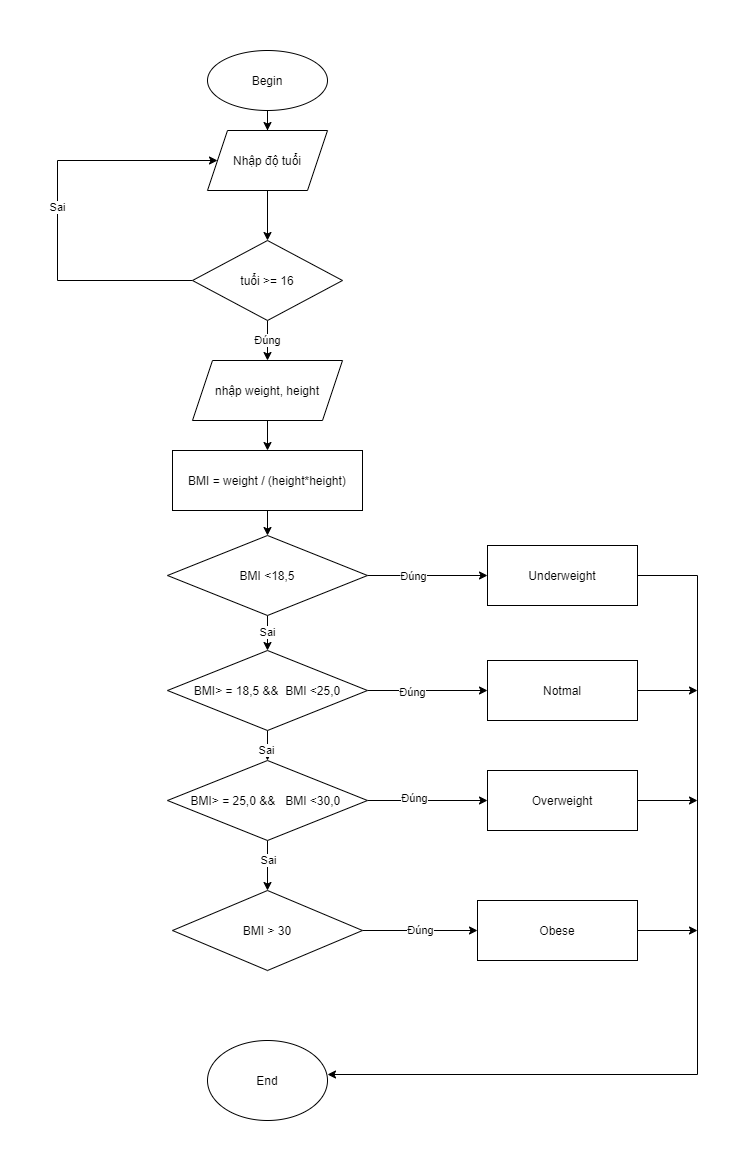

The diagram above was exported from draw.io. Its source (the exported page's mxGraphModel, read from the mxfile embedded in the PNG):
<mxGraphModel dx="942" dy="582" grid="1" gridSize="10" guides="1" tooltips="1" connect="1" arrows="1" fold="1" page="1" pageScale="1" pageWidth="827" pageHeight="1169" math="0" shadow="0">
  <root>
    <mxCell id="WIyWlLk6GJQsqaUBKTNV-0" />
    <mxCell id="WIyWlLk6GJQsqaUBKTNV-1" parent="WIyWlLk6GJQsqaUBKTNV-0" />
    <mxCell id="fXGK4bhKfs8fGp2EAQ0V-4" value="" style="edgeStyle=orthogonalEdgeStyle;rounded=0;orthogonalLoop=1;jettySize=auto;html=1;" parent="WIyWlLk6GJQsqaUBKTNV-1" source="fXGK4bhKfs8fGp2EAQ0V-0" target="fXGK4bhKfs8fGp2EAQ0V-3" edge="1">
      <mxGeometry relative="1" as="geometry" />
    </mxCell>
    <mxCell id="fXGK4bhKfs8fGp2EAQ0V-0" value="&lt;font style=&quot;vertical-align: inherit&quot;&gt;&lt;font style=&quot;vertical-align: inherit&quot;&gt;Begin&lt;/font&gt;&lt;/font&gt;" style="ellipse;whiteSpace=wrap;html=1;" parent="WIyWlLk6GJQsqaUBKTNV-1" vertex="1">
      <mxGeometry x="270" y="20" width="120" height="60" as="geometry" />
    </mxCell>
    <mxCell id="fXGK4bhKfs8fGp2EAQ0V-6" value="" style="edgeStyle=orthogonalEdgeStyle;rounded=0;orthogonalLoop=1;jettySize=auto;html=1;" parent="WIyWlLk6GJQsqaUBKTNV-1" source="fXGK4bhKfs8fGp2EAQ0V-3" target="fXGK4bhKfs8fGp2EAQ0V-5" edge="1">
      <mxGeometry relative="1" as="geometry" />
    </mxCell>
    <mxCell id="fXGK4bhKfs8fGp2EAQ0V-3" value="&lt;font style=&quot;vertical-align: inherit&quot;&gt;&lt;font style=&quot;vertical-align: inherit&quot;&gt;&lt;font style=&quot;vertical-align: inherit&quot;&gt;&lt;font style=&quot;vertical-align: inherit&quot;&gt;Nhập độ tuổi&lt;/font&gt;&lt;/font&gt;&lt;/font&gt;&lt;/font&gt;" style="shape=parallelogram;perimeter=parallelogramPerimeter;whiteSpace=wrap;html=1;fixedSize=1;" parent="WIyWlLk6GJQsqaUBKTNV-1" vertex="1">
      <mxGeometry x="270" y="100" width="120" height="60" as="geometry" />
    </mxCell>
    <mxCell id="fXGK4bhKfs8fGp2EAQ0V-7" value="&lt;font style=&quot;vertical-align: inherit&quot;&gt;&lt;font style=&quot;vertical-align: inherit&quot;&gt;Sai&lt;/font&gt;&lt;/font&gt;" style="edgeStyle=orthogonalEdgeStyle;rounded=0;orthogonalLoop=1;jettySize=auto;html=1;" parent="WIyWlLk6GJQsqaUBKTNV-1" source="fXGK4bhKfs8fGp2EAQ0V-5" target="fXGK4bhKfs8fGp2EAQ0V-3" edge="1">
      <mxGeometry relative="1" as="geometry">
        <Array as="points">
          <mxPoint x="120" y="250" />
          <mxPoint x="120" y="130" />
        </Array>
      </mxGeometry>
    </mxCell>
    <mxCell id="fXGK4bhKfs8fGp2EAQ0V-10" value="&lt;font style=&quot;vertical-align: inherit&quot;&gt;&lt;font style=&quot;vertical-align: inherit&quot;&gt;Đúng&lt;/font&gt;&lt;/font&gt;" style="edgeStyle=orthogonalEdgeStyle;rounded=0;orthogonalLoop=1;jettySize=auto;html=1;" parent="WIyWlLk6GJQsqaUBKTNV-1" source="fXGK4bhKfs8fGp2EAQ0V-5" target="fXGK4bhKfs8fGp2EAQ0V-9" edge="1">
      <mxGeometry relative="1" as="geometry" />
    </mxCell>
    <mxCell id="fXGK4bhKfs8fGp2EAQ0V-5" value="&lt;font style=&quot;vertical-align: inherit&quot;&gt;&lt;font style=&quot;vertical-align: inherit&quot;&gt;tuổi &amp;gt;= 16&lt;/font&gt;&lt;/font&gt;" style="rhombus;whiteSpace=wrap;html=1;" parent="WIyWlLk6GJQsqaUBKTNV-1" vertex="1">
      <mxGeometry x="255" y="210" width="150" height="80" as="geometry" />
    </mxCell>
    <mxCell id="fXGK4bhKfs8fGp2EAQ0V-13" value="" style="edgeStyle=orthogonalEdgeStyle;rounded=0;orthogonalLoop=1;jettySize=auto;html=1;" parent="WIyWlLk6GJQsqaUBKTNV-1" source="fXGK4bhKfs8fGp2EAQ0V-9" target="fXGK4bhKfs8fGp2EAQ0V-12" edge="1">
      <mxGeometry relative="1" as="geometry" />
    </mxCell>
    <mxCell id="fXGK4bhKfs8fGp2EAQ0V-9" value="&lt;font style=&quot;vertical-align: inherit&quot;&gt;&lt;font style=&quot;vertical-align: inherit&quot;&gt;nhập weight, height&lt;/font&gt;&lt;/font&gt;" style="shape=parallelogram;perimeter=parallelogramPerimeter;whiteSpace=wrap;html=1;fixedSize=1;" parent="WIyWlLk6GJQsqaUBKTNV-1" vertex="1">
      <mxGeometry x="255" y="330" width="150" height="60" as="geometry" />
    </mxCell>
    <mxCell id="fXGK4bhKfs8fGp2EAQ0V-15" value="" style="edgeStyle=orthogonalEdgeStyle;rounded=0;orthogonalLoop=1;jettySize=auto;html=1;" parent="WIyWlLk6GJQsqaUBKTNV-1" source="fXGK4bhKfs8fGp2EAQ0V-12" target="fXGK4bhKfs8fGp2EAQ0V-14" edge="1">
      <mxGeometry relative="1" as="geometry" />
    </mxCell>
    <mxCell id="fXGK4bhKfs8fGp2EAQ0V-12" value="&lt;font style=&quot;vertical-align: inherit&quot;&gt;&lt;font style=&quot;vertical-align: inherit&quot;&gt;BMI = weight / (height*height)&lt;/font&gt;&lt;/font&gt;" style="whiteSpace=wrap;html=1;" parent="WIyWlLk6GJQsqaUBKTNV-1" vertex="1">
      <mxGeometry x="235" y="420" width="190" height="60" as="geometry" />
    </mxCell>
    <mxCell id="fXGK4bhKfs8fGp2EAQ0V-17" value="&lt;font style=&quot;vertical-align: inherit&quot;&gt;&lt;font style=&quot;vertical-align: inherit&quot;&gt;Sai&lt;/font&gt;&lt;/font&gt;" style="edgeStyle=orthogonalEdgeStyle;rounded=0;orthogonalLoop=1;jettySize=auto;html=1;" parent="WIyWlLk6GJQsqaUBKTNV-1" source="fXGK4bhKfs8fGp2EAQ0V-14" target="fXGK4bhKfs8fGp2EAQ0V-16" edge="1">
      <mxGeometry relative="1" as="geometry" />
    </mxCell>
    <mxCell id="fXGK4bhKfs8fGp2EAQ0V-26" value="" style="edgeStyle=orthogonalEdgeStyle;rounded=0;orthogonalLoop=1;jettySize=auto;html=1;" parent="WIyWlLk6GJQsqaUBKTNV-1" source="fXGK4bhKfs8fGp2EAQ0V-14" target="fXGK4bhKfs8fGp2EAQ0V-25" edge="1">
      <mxGeometry relative="1" as="geometry" />
    </mxCell>
    <mxCell id="WuDs9kLVZlKxGL4Oz2kS-0" value="&lt;font style=&quot;vertical-align: inherit&quot;&gt;&lt;font style=&quot;vertical-align: inherit&quot;&gt;Đúng&lt;/font&gt;&lt;/font&gt;" style="edgeLabel;html=1;align=center;verticalAlign=middle;resizable=0;points=[];" vertex="1" connectable="0" parent="fXGK4bhKfs8fGp2EAQ0V-26">
      <mxGeometry x="-0.25" relative="1" as="geometry">
        <mxPoint as="offset" />
      </mxGeometry>
    </mxCell>
    <mxCell id="fXGK4bhKfs8fGp2EAQ0V-14" value="&lt;font style=&quot;vertical-align: inherit&quot;&gt;&lt;font style=&quot;vertical-align: inherit&quot;&gt;&lt;font style=&quot;vertical-align: inherit&quot;&gt;&lt;font style=&quot;vertical-align: inherit&quot;&gt;&lt;font style=&quot;vertical-align: inherit&quot;&gt;&lt;font style=&quot;vertical-align: inherit&quot;&gt;BMI &amp;lt;18,5&lt;/font&gt;&lt;/font&gt;&lt;/font&gt;&lt;/font&gt;&lt;/font&gt;&lt;/font&gt;" style="rhombus;whiteSpace=wrap;html=1;" parent="WIyWlLk6GJQsqaUBKTNV-1" vertex="1">
      <mxGeometry x="230" y="505" width="200" height="80" as="geometry" />
    </mxCell>
    <mxCell id="fXGK4bhKfs8fGp2EAQ0V-19" value="" style="edgeStyle=orthogonalEdgeStyle;rounded=0;orthogonalLoop=1;jettySize=auto;html=1;" parent="WIyWlLk6GJQsqaUBKTNV-1" source="fXGK4bhKfs8fGp2EAQ0V-16" target="fXGK4bhKfs8fGp2EAQ0V-18" edge="1">
      <mxGeometry relative="1" as="geometry" />
    </mxCell>
    <mxCell id="fXGK4bhKfs8fGp2EAQ0V-23" value="&lt;font style=&quot;vertical-align: inherit&quot;&gt;&lt;font style=&quot;vertical-align: inherit&quot;&gt;Sai&lt;/font&gt;&lt;/font&gt;" style="edgeLabel;html=1;align=center;verticalAlign=middle;resizable=0;points=[];" parent="fXGK4bhKfs8fGp2EAQ0V-19" vertex="1" connectable="0">
      <mxGeometry x="-0.2519" y="-2" relative="1" as="geometry">
        <mxPoint as="offset" />
      </mxGeometry>
    </mxCell>
    <mxCell id="fXGK4bhKfs8fGp2EAQ0V-28" value="" style="edgeStyle=orthogonalEdgeStyle;rounded=0;orthogonalLoop=1;jettySize=auto;html=1;" parent="WIyWlLk6GJQsqaUBKTNV-1" source="fXGK4bhKfs8fGp2EAQ0V-16" target="fXGK4bhKfs8fGp2EAQ0V-27" edge="1">
      <mxGeometry relative="1" as="geometry" />
    </mxCell>
    <mxCell id="WuDs9kLVZlKxGL4Oz2kS-1" value="&lt;font style=&quot;vertical-align: inherit&quot;&gt;&lt;font style=&quot;vertical-align: inherit&quot;&gt;Đúng&lt;/font&gt;&lt;/font&gt;" style="edgeLabel;html=1;align=center;verticalAlign=middle;resizable=0;points=[];" vertex="1" connectable="0" parent="fXGK4bhKfs8fGp2EAQ0V-28">
      <mxGeometry x="-0.2667" y="-1" relative="1" as="geometry">
        <mxPoint as="offset" />
      </mxGeometry>
    </mxCell>
    <mxCell id="fXGK4bhKfs8fGp2EAQ0V-16" value="&lt;span&gt;&lt;font style=&quot;vertical-align: inherit&quot;&gt;&lt;font style=&quot;vertical-align: inherit&quot;&gt;&lt;font style=&quot;vertical-align: inherit&quot;&gt;&lt;font style=&quot;vertical-align: inherit&quot;&gt;&lt;font style=&quot;vertical-align: inherit&quot;&gt;&lt;font style=&quot;vertical-align: inherit&quot;&gt;&lt;font style=&quot;vertical-align: inherit&quot;&gt;&lt;font style=&quot;vertical-align: inherit&quot;&gt;BMI&amp;gt; = 18,5 &amp;amp;&amp;amp;&amp;nbsp;&lt;/font&gt;&lt;/font&gt;&lt;/font&gt;&lt;/font&gt;&lt;/font&gt;&lt;/font&gt;&lt;/font&gt;&lt;/font&gt;&lt;/span&gt;&lt;font style=&quot;vertical-align: inherit&quot;&gt;&lt;font style=&quot;vertical-align: inherit&quot;&gt;&lt;font style=&quot;vertical-align: inherit&quot;&gt;&lt;font style=&quot;vertical-align: inherit&quot;&gt;&lt;font style=&quot;vertical-align: inherit&quot;&gt;&lt;font style=&quot;vertical-align: inherit&quot;&gt;&lt;font style=&quot;vertical-align: inherit&quot;&gt;&lt;font style=&quot;vertical-align: inherit&quot;&gt; BMI &amp;lt;25,0&lt;/font&gt;&lt;/font&gt;&lt;/font&gt;&lt;/font&gt;&lt;/font&gt;&lt;/font&gt;&lt;/font&gt;&lt;/font&gt;" style="rhombus;whiteSpace=wrap;html=1;" parent="WIyWlLk6GJQsqaUBKTNV-1" vertex="1">
      <mxGeometry x="230" y="620" width="200" height="80" as="geometry" />
    </mxCell>
    <mxCell id="fXGK4bhKfs8fGp2EAQ0V-21" value="" style="edgeStyle=orthogonalEdgeStyle;rounded=0;orthogonalLoop=1;jettySize=auto;html=1;" parent="WIyWlLk6GJQsqaUBKTNV-1" source="fXGK4bhKfs8fGp2EAQ0V-18" target="fXGK4bhKfs8fGp2EAQ0V-20" edge="1">
      <mxGeometry relative="1" as="geometry" />
    </mxCell>
    <mxCell id="fXGK4bhKfs8fGp2EAQ0V-24" value="&lt;font style=&quot;vertical-align: inherit&quot;&gt;&lt;font style=&quot;vertical-align: inherit&quot;&gt;Sai&lt;/font&gt;&lt;/font&gt;" style="edgeLabel;html=1;align=center;verticalAlign=middle;resizable=0;points=[];" parent="fXGK4bhKfs8fGp2EAQ0V-21" vertex="1" connectable="0">
      <mxGeometry x="-0.2485" relative="1" as="geometry">
        <mxPoint as="offset" />
      </mxGeometry>
    </mxCell>
    <mxCell id="fXGK4bhKfs8fGp2EAQ0V-30" value="" style="edgeStyle=orthogonalEdgeStyle;rounded=0;orthogonalLoop=1;jettySize=auto;html=1;" parent="WIyWlLk6GJQsqaUBKTNV-1" source="fXGK4bhKfs8fGp2EAQ0V-18" target="fXGK4bhKfs8fGp2EAQ0V-29" edge="1">
      <mxGeometry relative="1" as="geometry" />
    </mxCell>
    <mxCell id="WuDs9kLVZlKxGL4Oz2kS-2" value="&lt;font style=&quot;vertical-align: inherit&quot;&gt;&lt;font style=&quot;vertical-align: inherit&quot;&gt;Đúng&lt;/font&gt;&lt;/font&gt;" style="edgeLabel;html=1;align=center;verticalAlign=middle;resizable=0;points=[];" vertex="1" connectable="0" parent="fXGK4bhKfs8fGp2EAQ0V-30">
      <mxGeometry x="-0.2333" y="3" relative="1" as="geometry">
        <mxPoint as="offset" />
      </mxGeometry>
    </mxCell>
    <mxCell id="fXGK4bhKfs8fGp2EAQ0V-18" value="&lt;span&gt;&lt;font style=&quot;vertical-align: inherit&quot;&gt;&lt;font style=&quot;vertical-align: inherit&quot;&gt;&lt;font style=&quot;vertical-align: inherit&quot;&gt;&lt;font style=&quot;vertical-align: inherit&quot;&gt;&lt;font style=&quot;vertical-align: inherit&quot;&gt;&lt;font style=&quot;vertical-align: inherit&quot;&gt;BMI&amp;gt; = 25,0 &amp;amp;&amp;amp;&amp;nbsp;&amp;nbsp; &lt;/font&gt;&lt;/font&gt;&lt;/font&gt;&lt;/font&gt;&lt;/font&gt;&lt;/font&gt;&lt;/span&gt;&lt;font style=&quot;vertical-align: inherit&quot;&gt;&lt;font style=&quot;vertical-align: inherit&quot;&gt;&lt;font style=&quot;vertical-align: inherit&quot;&gt;&lt;font style=&quot;vertical-align: inherit&quot;&gt;&lt;font style=&quot;vertical-align: inherit&quot;&gt;&lt;font style=&quot;vertical-align: inherit&quot;&gt;&lt;font style=&quot;vertical-align: inherit&quot;&gt;BMI &amp;lt;30,0&lt;/font&gt;&lt;/font&gt;&lt;/font&gt;&lt;/font&gt;&lt;/font&gt;&lt;/font&gt;&lt;/font&gt;&lt;font style=&quot;vertical-align: inherit&quot;&gt;&amp;nbsp;&lt;font style=&quot;vertical-align: inherit&quot;&gt;&lt;font style=&quot;vertical-align: inherit&quot;&gt;&lt;font style=&quot;vertical-align: inherit&quot;&gt;&lt;/font&gt;&lt;/font&gt;&lt;/font&gt;&lt;/font&gt;" style="rhombus;whiteSpace=wrap;html=1;" parent="WIyWlLk6GJQsqaUBKTNV-1" vertex="1">
      <mxGeometry x="230" y="730" width="200" height="80" as="geometry" />
    </mxCell>
    <mxCell id="fXGK4bhKfs8fGp2EAQ0V-32" value="&#10;&#10;&lt;span style=&quot;color: rgb(0, 0, 0); font-family: helvetica; font-size: 11px; font-style: normal; font-weight: 400; letter-spacing: normal; text-align: center; text-indent: 0px; text-transform: none; word-spacing: 0px; background-color: rgb(255, 255, 255); display: inline; float: none;&quot;&gt;Đúng&lt;/span&gt;&#10;&#10;" style="edgeStyle=orthogonalEdgeStyle;rounded=0;orthogonalLoop=1;jettySize=auto;html=1;" parent="WIyWlLk6GJQsqaUBKTNV-1" source="fXGK4bhKfs8fGp2EAQ0V-20" target="fXGK4bhKfs8fGp2EAQ0V-31" edge="1">
      <mxGeometry relative="1" as="geometry" />
    </mxCell>
    <mxCell id="fXGK4bhKfs8fGp2EAQ0V-20" value="&lt;font style=&quot;vertical-align: inherit&quot;&gt;&lt;font style=&quot;vertical-align: inherit&quot;&gt;BMI &amp;gt; 30&lt;/font&gt;&lt;/font&gt;" style="rhombus;whiteSpace=wrap;html=1;" parent="WIyWlLk6GJQsqaUBKTNV-1" vertex="1">
      <mxGeometry x="235" y="860" width="190" height="80" as="geometry" />
    </mxCell>
    <mxCell id="fXGK4bhKfs8fGp2EAQ0V-33" style="edgeStyle=orthogonalEdgeStyle;rounded=0;orthogonalLoop=1;jettySize=auto;html=1;entryX=1;entryY=0.425;entryDx=0;entryDy=0;entryPerimeter=0;" parent="WIyWlLk6GJQsqaUBKTNV-1" source="fXGK4bhKfs8fGp2EAQ0V-25" target="fXGK4bhKfs8fGp2EAQ0V-38" edge="1">
      <mxGeometry relative="1" as="geometry">
        <mxPoint x="760" y="1042" as="targetPoint" />
        <Array as="points">
          <mxPoint x="760" y="545" />
          <mxPoint x="760" y="1044" />
        </Array>
      </mxGeometry>
    </mxCell>
    <mxCell id="fXGK4bhKfs8fGp2EAQ0V-25" value="&lt;font style=&quot;vertical-align: inherit&quot;&gt;&lt;font style=&quot;vertical-align: inherit&quot;&gt;Underweight&lt;/font&gt;&lt;/font&gt;" style="whiteSpace=wrap;html=1;" parent="WIyWlLk6GJQsqaUBKTNV-1" vertex="1">
      <mxGeometry x="550" y="515" width="150" height="60" as="geometry" />
    </mxCell>
    <mxCell id="fXGK4bhKfs8fGp2EAQ0V-34" style="edgeStyle=orthogonalEdgeStyle;rounded=0;orthogonalLoop=1;jettySize=auto;html=1;" parent="WIyWlLk6GJQsqaUBKTNV-1" source="fXGK4bhKfs8fGp2EAQ0V-27" edge="1">
      <mxGeometry relative="1" as="geometry">
        <mxPoint x="760" y="660" as="targetPoint" />
      </mxGeometry>
    </mxCell>
    <mxCell id="fXGK4bhKfs8fGp2EAQ0V-27" value="&lt;font style=&quot;vertical-align: inherit&quot;&gt;&lt;font style=&quot;vertical-align: inherit&quot;&gt;&lt;font style=&quot;vertical-align: inherit&quot;&gt;&lt;font style=&quot;vertical-align: inherit&quot;&gt;Notmal&lt;/font&gt;&lt;/font&gt;&lt;/font&gt;&lt;/font&gt;" style="whiteSpace=wrap;html=1;" parent="WIyWlLk6GJQsqaUBKTNV-1" vertex="1">
      <mxGeometry x="550" y="630" width="150" height="60" as="geometry" />
    </mxCell>
    <mxCell id="fXGK4bhKfs8fGp2EAQ0V-35" style="edgeStyle=orthogonalEdgeStyle;rounded=0;orthogonalLoop=1;jettySize=auto;html=1;" parent="WIyWlLk6GJQsqaUBKTNV-1" source="fXGK4bhKfs8fGp2EAQ0V-29" edge="1">
      <mxGeometry relative="1" as="geometry">
        <mxPoint x="760" y="770" as="targetPoint" />
      </mxGeometry>
    </mxCell>
    <mxCell id="fXGK4bhKfs8fGp2EAQ0V-29" value="Overweight" style="whiteSpace=wrap;html=1;" parent="WIyWlLk6GJQsqaUBKTNV-1" vertex="1">
      <mxGeometry x="550" y="740" width="150" height="60" as="geometry" />
    </mxCell>
    <mxCell id="fXGK4bhKfs8fGp2EAQ0V-36" style="edgeStyle=orthogonalEdgeStyle;rounded=0;orthogonalLoop=1;jettySize=auto;html=1;" parent="WIyWlLk6GJQsqaUBKTNV-1" source="fXGK4bhKfs8fGp2EAQ0V-31" edge="1">
      <mxGeometry relative="1" as="geometry">
        <mxPoint x="760" y="900" as="targetPoint" />
      </mxGeometry>
    </mxCell>
    <mxCell id="fXGK4bhKfs8fGp2EAQ0V-31" value="&lt;font style=&quot;vertical-align: inherit&quot;&gt;&lt;font style=&quot;vertical-align: inherit&quot;&gt;Obese&lt;/font&gt;&lt;/font&gt;" style="whiteSpace=wrap;html=1;" parent="WIyWlLk6GJQsqaUBKTNV-1" vertex="1">
      <mxGeometry x="540" y="870" width="160" height="60" as="geometry" />
    </mxCell>
    <mxCell id="fXGK4bhKfs8fGp2EAQ0V-38" value="End" style="ellipse;whiteSpace=wrap;html=1;" parent="WIyWlLk6GJQsqaUBKTNV-1" vertex="1">
      <mxGeometry x="270" y="1010" width="120" height="80" as="geometry" />
    </mxCell>
  </root>
</mxGraphModel>